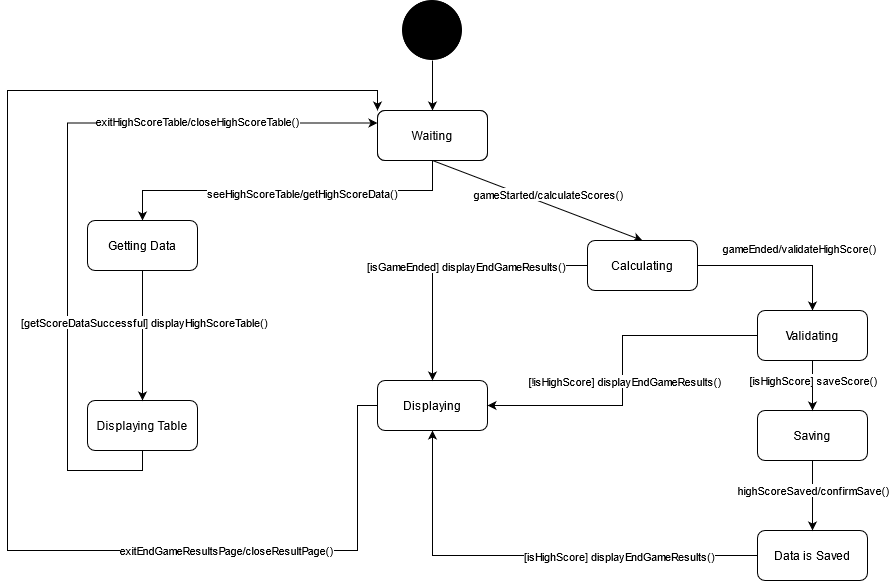

The diagram above was exported from draw.io. Its source (the exported page's mxGraphModel, read from the mxfile embedded in the PNG):
<mxGraphModel dx="2272" dy="773" grid="1" gridSize="10" guides="1" tooltips="1" connect="1" arrows="1" fold="1" page="1" pageScale="1" pageWidth="850" pageHeight="1100" math="0" shadow="0">
  <root>
    <mxCell id="0" />
    <mxCell id="1" parent="0" />
    <mxCell id="82wOXuGJ8BXegyrytaih-1" value="" style="shape=image;html=1;verticalAlign=top;verticalLabelPosition=bottom;labelBackgroundColor=#ffffff;imageAspect=0;aspect=fixed;image=https://cdn4.iconfinder.com/data/icons/essential-app-2/16/record-round-circle-dot-128.png" vertex="1" parent="1">
      <mxGeometry x="335" y="60" width="60" height="60" as="geometry" />
    </mxCell>
    <mxCell id="82wOXuGJ8BXegyrytaih-2" value="Waiting" style="rounded=1;whiteSpace=wrap;html=1;" vertex="1" parent="1">
      <mxGeometry x="310" y="170" width="110" height="50" as="geometry" />
    </mxCell>
    <mxCell id="82wOXuGJ8BXegyrytaih-4" value="" style="endArrow=classic;html=1;entryX=0.5;entryY=0;entryDx=0;entryDy=0;exitX=0.5;exitY=1;exitDx=0;exitDy=0;" edge="1" parent="1" source="82wOXuGJ8BXegyrytaih-1" target="82wOXuGJ8BXegyrytaih-2">
      <mxGeometry width="50" height="50" relative="1" as="geometry">
        <mxPoint x="445" y="390" as="sourcePoint" />
        <mxPoint x="495" y="340" as="targetPoint" />
      </mxGeometry>
    </mxCell>
    <mxCell id="82wOXuGJ8BXegyrytaih-6" value="" style="endArrow=classic;html=1;exitX=0.5;exitY=1;exitDx=0;exitDy=0;entryX=0.5;entryY=0;entryDx=0;entryDy=0;" edge="1" parent="1" source="82wOXuGJ8BXegyrytaih-8" target="82wOXuGJ8BXegyrytaih-14">
      <mxGeometry width="50" height="50" relative="1" as="geometry">
        <mxPoint x="485" y="240" as="sourcePoint" />
        <mxPoint x="495" y="195" as="targetPoint" />
      </mxGeometry>
    </mxCell>
    <mxCell id="82wOXuGJ8BXegyrytaih-15" value="gameStarted/calculateScores()" style="edgeLabel;html=1;align=center;verticalAlign=middle;resizable=0;points=[];" vertex="1" connectable="0" parent="82wOXuGJ8BXegyrytaih-6">
      <mxGeometry x="0.2211" relative="1" as="geometry">
        <mxPoint x="-13" y="-15" as="offset" />
      </mxGeometry>
    </mxCell>
    <mxCell id="82wOXuGJ8BXegyrytaih-25" style="edgeStyle=orthogonalEdgeStyle;rounded=0;orthogonalLoop=1;jettySize=auto;html=1;exitX=0.5;exitY=1;exitDx=0;exitDy=0;entryX=0.5;entryY=0;entryDx=0;entryDy=0;strokeColor=#000000;" edge="1" parent="1" source="82wOXuGJ8BXegyrytaih-8" target="82wOXuGJ8BXegyrytaih-13">
      <mxGeometry relative="1" as="geometry" />
    </mxCell>
    <mxCell id="82wOXuGJ8BXegyrytaih-26" value="seeHighScoreTable/getHighScoreData()" style="edgeLabel;html=1;align=center;verticalAlign=middle;resizable=0;points=[];" vertex="1" connectable="0" parent="82wOXuGJ8BXegyrytaih-25">
      <mxGeometry x="-0.0812" y="2" relative="1" as="geometry">
        <mxPoint as="offset" />
      </mxGeometry>
    </mxCell>
    <mxCell id="82wOXuGJ8BXegyrytaih-8" value="Waiting" style="rounded=1;whiteSpace=wrap;html=1;" vertex="1" parent="1">
      <mxGeometry x="310" y="170" width="110" height="50" as="geometry" />
    </mxCell>
    <mxCell id="82wOXuGJ8BXegyrytaih-34" style="edgeStyle=orthogonalEdgeStyle;rounded=0;orthogonalLoop=1;jettySize=auto;html=1;exitX=0;exitY=0.5;exitDx=0;exitDy=0;entryX=0.5;entryY=1;entryDx=0;entryDy=0;strokeColor=#000000;" edge="1" parent="1" source="82wOXuGJ8BXegyrytaih-9" target="82wOXuGJ8BXegyrytaih-10">
      <mxGeometry relative="1" as="geometry" />
    </mxCell>
    <mxCell id="82wOXuGJ8BXegyrytaih-35" value="[isHighScore] displayEndGameResults()" style="edgeLabel;html=1;align=center;verticalAlign=middle;resizable=0;points=[];" vertex="1" connectable="0" parent="82wOXuGJ8BXegyrytaih-34">
      <mxGeometry x="-0.3828" y="3" relative="1" as="geometry">
        <mxPoint y="-3" as="offset" />
      </mxGeometry>
    </mxCell>
    <mxCell id="82wOXuGJ8BXegyrytaih-9" value="Data is Saved" style="rounded=1;whiteSpace=wrap;html=1;" vertex="1" parent="1">
      <mxGeometry x="690" y="590" width="110" height="50" as="geometry" />
    </mxCell>
    <mxCell id="82wOXuGJ8BXegyrytaih-39" style="edgeStyle=orthogonalEdgeStyle;rounded=0;orthogonalLoop=1;jettySize=auto;html=1;exitX=0;exitY=0.5;exitDx=0;exitDy=0;entryX=0;entryY=0;entryDx=0;entryDy=0;strokeColor=#000000;" edge="1" parent="1" source="82wOXuGJ8BXegyrytaih-10" target="82wOXuGJ8BXegyrytaih-8">
      <mxGeometry relative="1" as="geometry">
        <Array as="points">
          <mxPoint x="290" y="465" />
          <mxPoint x="290" y="610" />
          <mxPoint x="-60" y="610" />
          <mxPoint x="-60" y="150" />
          <mxPoint x="310" y="150" />
        </Array>
      </mxGeometry>
    </mxCell>
    <mxCell id="82wOXuGJ8BXegyrytaih-40" value="exitEndGameResultsPage/closeResultPage()" style="edgeLabel;html=1;align=center;verticalAlign=middle;resizable=0;points=[];" vertex="1" connectable="0" parent="82wOXuGJ8BXegyrytaih-39">
      <mxGeometry x="-0.5642" y="-1" relative="1" as="geometry">
        <mxPoint as="offset" />
      </mxGeometry>
    </mxCell>
    <mxCell id="82wOXuGJ8BXegyrytaih-10" value="Displaying" style="rounded=1;whiteSpace=wrap;html=1;" vertex="1" parent="1">
      <mxGeometry x="310" y="440" width="110" height="50" as="geometry" />
    </mxCell>
    <mxCell id="82wOXuGJ8BXegyrytaih-18" style="edgeStyle=orthogonalEdgeStyle;rounded=0;orthogonalLoop=1;jettySize=auto;html=1;exitX=0.5;exitY=1;exitDx=0;exitDy=0;entryX=0.5;entryY=0;entryDx=0;entryDy=0;strokeColor=#000000;" edge="1" parent="1" source="82wOXuGJ8BXegyrytaih-11" target="82wOXuGJ8BXegyrytaih-9">
      <mxGeometry relative="1" as="geometry" />
    </mxCell>
    <mxCell id="82wOXuGJ8BXegyrytaih-20" value="highScoreSaved/confirmSave()" style="edgeLabel;html=1;align=center;verticalAlign=middle;resizable=0;points=[];" vertex="1" connectable="0" parent="82wOXuGJ8BXegyrytaih-18">
      <mxGeometry x="-0.1835" relative="1" as="geometry">
        <mxPoint as="offset" />
      </mxGeometry>
    </mxCell>
    <mxCell id="82wOXuGJ8BXegyrytaih-11" value="Saving" style="rounded=1;whiteSpace=wrap;html=1;" vertex="1" parent="1">
      <mxGeometry x="690" y="470" width="110" height="50" as="geometry" />
    </mxCell>
    <mxCell id="82wOXuGJ8BXegyrytaih-37" style="edgeStyle=orthogonalEdgeStyle;rounded=0;orthogonalLoop=1;jettySize=auto;html=1;exitX=0.5;exitY=1;exitDx=0;exitDy=0;entryX=0;entryY=0.25;entryDx=0;entryDy=0;strokeColor=#000000;" edge="1" parent="1" source="82wOXuGJ8BXegyrytaih-12" target="82wOXuGJ8BXegyrytaih-8">
      <mxGeometry relative="1" as="geometry">
        <Array as="points">
          <mxPoint x="75" y="530" />
          <mxPoint y="530" />
          <mxPoint y="183" />
        </Array>
      </mxGeometry>
    </mxCell>
    <mxCell id="82wOXuGJ8BXegyrytaih-38" value="exitHighScoreTable/closeHighScoreTable()" style="edgeLabel;html=1;align=center;verticalAlign=middle;resizable=0;points=[];" vertex="1" connectable="0" parent="82wOXuGJ8BXegyrytaih-37">
      <mxGeometry x="0.4304" y="2" relative="1" as="geometry">
        <mxPoint x="34.17" as="offset" />
      </mxGeometry>
    </mxCell>
    <mxCell id="82wOXuGJ8BXegyrytaih-12" value="Displaying Table" style="rounded=1;whiteSpace=wrap;html=1;" vertex="1" parent="1">
      <mxGeometry x="20" y="460" width="110" height="50" as="geometry" />
    </mxCell>
    <mxCell id="82wOXuGJ8BXegyrytaih-27" style="edgeStyle=orthogonalEdgeStyle;rounded=0;orthogonalLoop=1;jettySize=auto;html=1;exitX=0.5;exitY=1;exitDx=0;exitDy=0;strokeColor=#000000;entryX=0.5;entryY=0;entryDx=0;entryDy=0;" edge="1" parent="1" source="82wOXuGJ8BXegyrytaih-13" target="82wOXuGJ8BXegyrytaih-12">
      <mxGeometry relative="1" as="geometry">
        <mxPoint x="75" y="440" as="targetPoint" />
      </mxGeometry>
    </mxCell>
    <mxCell id="82wOXuGJ8BXegyrytaih-28" value="[getScoreDataSuccessful] displayHighScoreTable()" style="edgeLabel;html=1;align=center;verticalAlign=middle;resizable=0;points=[];" vertex="1" connectable="0" parent="82wOXuGJ8BXegyrytaih-27">
      <mxGeometry x="-0.2154" y="1" relative="1" as="geometry">
        <mxPoint as="offset" />
      </mxGeometry>
    </mxCell>
    <mxCell id="82wOXuGJ8BXegyrytaih-13" value="Getting Data" style="rounded=1;whiteSpace=wrap;html=1;" vertex="1" parent="1">
      <mxGeometry x="20" y="280" width="110" height="50" as="geometry" />
    </mxCell>
    <mxCell id="82wOXuGJ8BXegyrytaih-16" style="edgeStyle=orthogonalEdgeStyle;rounded=0;orthogonalLoop=1;jettySize=auto;html=1;exitX=1;exitY=0.5;exitDx=0;exitDy=0;strokeColor=#000000;entryX=0.5;entryY=0;entryDx=0;entryDy=0;" edge="1" parent="1" source="82wOXuGJ8BXegyrytaih-14" target="82wOXuGJ8BXegyrytaih-29">
      <mxGeometry relative="1" as="geometry">
        <mxPoint x="745" y="360" as="targetPoint" />
      </mxGeometry>
    </mxCell>
    <mxCell id="82wOXuGJ8BXegyrytaih-23" style="edgeStyle=orthogonalEdgeStyle;rounded=0;orthogonalLoop=1;jettySize=auto;html=1;exitX=0;exitY=0.5;exitDx=0;exitDy=0;entryX=0.5;entryY=0;entryDx=0;entryDy=0;strokeColor=#000000;" edge="1" parent="1" source="82wOXuGJ8BXegyrytaih-14" target="82wOXuGJ8BXegyrytaih-10">
      <mxGeometry relative="1" as="geometry" />
    </mxCell>
    <mxCell id="82wOXuGJ8BXegyrytaih-24" value="[isGameEnded] displayEndGameResults()" style="edgeLabel;html=1;align=center;verticalAlign=middle;resizable=0;points=[];" vertex="1" connectable="0" parent="82wOXuGJ8BXegyrytaih-23">
      <mxGeometry x="-0.1902" y="-1" relative="1" as="geometry">
        <mxPoint x="-13" y="1" as="offset" />
      </mxGeometry>
    </mxCell>
    <mxCell id="82wOXuGJ8BXegyrytaih-14" value="Calculating" style="rounded=1;whiteSpace=wrap;html=1;" vertex="1" parent="1">
      <mxGeometry x="520" y="300" width="110" height="50" as="geometry" />
    </mxCell>
    <mxCell id="82wOXuGJ8BXegyrytaih-30" style="edgeStyle=orthogonalEdgeStyle;rounded=0;orthogonalLoop=1;jettySize=auto;html=1;exitX=0.5;exitY=1;exitDx=0;exitDy=0;entryX=0.5;entryY=0;entryDx=0;entryDy=0;strokeColor=#000000;" edge="1" parent="1" source="82wOXuGJ8BXegyrytaih-29" target="82wOXuGJ8BXegyrytaih-11">
      <mxGeometry relative="1" as="geometry" />
    </mxCell>
    <mxCell id="82wOXuGJ8BXegyrytaih-31" value="[isHighScore] saveScore()" style="edgeLabel;html=1;align=center;verticalAlign=middle;resizable=0;points=[];" vertex="1" connectable="0" parent="82wOXuGJ8BXegyrytaih-30">
      <mxGeometry x="-0.2372" relative="1" as="geometry">
        <mxPoint as="offset" />
      </mxGeometry>
    </mxCell>
    <mxCell id="82wOXuGJ8BXegyrytaih-32" style="edgeStyle=orthogonalEdgeStyle;rounded=0;orthogonalLoop=1;jettySize=auto;html=1;exitX=0;exitY=0.5;exitDx=0;exitDy=0;strokeColor=#000000;entryX=1;entryY=0.5;entryDx=0;entryDy=0;" edge="1" parent="1" source="82wOXuGJ8BXegyrytaih-29" target="82wOXuGJ8BXegyrytaih-10">
      <mxGeometry relative="1" as="geometry">
        <mxPoint x="400" y="395" as="targetPoint" />
      </mxGeometry>
    </mxCell>
    <mxCell id="82wOXuGJ8BXegyrytaih-33" value="&amp;nbsp;[!isHighScore] displayEndGameResults()" style="edgeLabel;html=1;align=center;verticalAlign=middle;resizable=0;points=[];" vertex="1" connectable="0" parent="82wOXuGJ8BXegyrytaih-32">
      <mxGeometry x="0.0606" relative="1" as="geometry">
        <mxPoint as="offset" />
      </mxGeometry>
    </mxCell>
    <mxCell id="82wOXuGJ8BXegyrytaih-29" value="Validating" style="rounded=1;whiteSpace=wrap;html=1;" vertex="1" parent="1">
      <mxGeometry x="690" y="370" width="110" height="50" as="geometry" />
    </mxCell>
    <mxCell id="82wOXuGJ8BXegyrytaih-36" value="gameEnded/validateHighScore() " style="edgeLabel;html=1;align=center;verticalAlign=middle;resizable=0;points=[];" vertex="1" connectable="0" parent="1">
      <mxGeometry x="770.0011764705882" y="220" as="geometry">
        <mxPoint x="-39" y="87" as="offset" />
      </mxGeometry>
    </mxCell>
  </root>
</mxGraphModel>